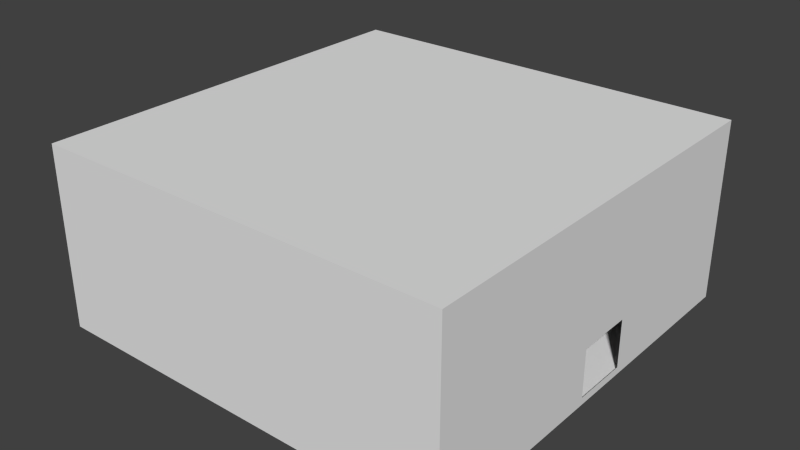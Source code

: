 # Source: Hangar.blend  (saved by Blender 2.68.0; exported with 4.5.12 LTS)
import bpy
from mathutils import Matrix  # noqa: F401  (used for matrix-valued properties, if any)

bpy.ops.wm.read_factory_settings(use_empty=True)
scene = bpy.context.scene
scene.name = 'Scene'

# ---- collections
col_collection_1 = bpy.data.collections.new('Collection 1'); scene.collection.children.link(col_collection_1)

# ---- world
world_world = bpy.data.worlds.new('World'); scene.world = world_world
world_world.color = (0.05088, 0.05088, 0.05088)
world_world.use_sun_shadow = False
world_world.sun_shadow_jitter_overblur = 0.0
world_world.cycles.sampling_method = 'MANUAL'
world_world.cycles.sample_map_resolution = 256

# ---- meshes
me_cube_001 = bpy.data.meshes.new('Cube.001')
me_cube_001.from_pydata([(-1.0, -1.0, -1.0), (-1.0, 1.0, -1.0), (1.0, 1.0, -1.0), (1.0, -1.0, -1.0), (-1.0, -1.0, 1.0), (-1.0, 1.0, 1.0), (1.0, 1.0, 1.0), (1.0, -1.0, 1.0), (0.9829, 1.0, 1.0), (0.9829, 1.0, -1.0), (0.9829, -1.0, 1.0), (0.9829, -1.0, -1.0), (-1.0, -0.9729, 1.0), (-1.0, -0.9729, -1.0), (1.0, -0.9729, 1.0), (1.0, -0.9729, -1.0), (0.9829, -0.9729, -1.0), (0.9829, -0.9729, 1.0), (-0.924, 1.0, -1.0), (-0.924, -1.0, 1.0), (-0.924, 1.0, 1.0), (-0.924, -1.0, -1.0), (-0.924, -0.9729, 1.0), (-0.924, -0.9729, -1.0), (-1.0, 0.963, 1.0), (1.0, 0.963, -1.0), (-1.0, 0.963, -1.0), (1.0, 0.963, 1.0), (0.9829, 0.963, -1.0), (0.9829, 0.963, 1.0), (-0.924, 0.963, 1.0), (-0.924, 0.963, -1.0), (-1.0, -1.0, 257.7), (-1.0, 1.0, 257.7), (1.0, 1.0, 257.7), (1.0, -1.0, 257.7), (0.9829, 1.0, 257.7), (0.9829, -1.0, 257.7), (-1.0, -0.9729, 257.7), (1.0, -0.9729, 257.7), (-0.924, -1.0, 257.7), (-0.924, 1.0, 257.7), (-1.0, 0.963, 257.7), (1.0, 0.963, 257.7), (-0.924, -0.5619, -1.0), (-1.0, -0.5619, 1.0), (1.0, -0.5619, -1.0), (-1.0, -0.5619, -1.0), (1.0, -0.5619, 1.0), (0.9829, -0.5619, -1.0), (-1.0, -0.5619, 257.7), (1.0, -0.5619, 257.7), (-0.924, 0.4779, -1.0), (-1.0, 0.4779, 1.0), (1.0, 0.4779, -1.0), (-1.0, 0.4779, -1.0), (1.0, 0.4779, 1.0), (0.9829, 0.4779, -1.0), (-1.0, 0.4779, 257.7), (1.0, 0.4779, 257.7), (1.0, 1.0, 14.47), (0.9829, 1.0, 14.47), (-0.924, 1.0, 14.47), (-0.924, -1.0, 14.47), (0.9829, -1.0, 14.47), (1.0, 0.963, 14.47), (1.0, -0.9729, 14.47), (-1.0, -1.0, 14.47), (-1.0, 1.0, 14.47), (-1.0, 0.963, 14.47), (-1.0, -0.9729, 14.47), (1.0, -1.0, 14.47), (1.0, -0.5619, 14.47), (-1.0, -0.5619, 14.47), (1.0, 0.4779, 14.47), (-1.0, 0.4779, 14.47), (-0.924, 0.1885, -1.0), (-1.0, 0.1885, 1.0), (1.0, 0.1885, -1.0), (-1.0, 0.1885, -1.0), (1.0, 0.1885, 1.0), (0.9829, 0.1885, -1.0), (1.0, 0.1885, 257.7), (-1.0, 0.1885, 14.47), (1.0, 0.1885, 14.47), (-0.924, -0.08451, -1.0), (-1.0, -0.08451, 1.0), (1.0, -0.08451, -1.0), (-1.0, -0.08451, -1.0), (1.0, -0.08451, 1.0), (0.9829, -0.08451, -1.0), (1.0, -0.08451, 257.7), (1.0, -0.08451, 14.47), (-1.0, -0.08451, 14.47), (1.0, 1.0, 114.8), (-0.924, 1.0, 114.8), (0.9829, -1.0, 114.8), (-1.0, 1.0, 114.8), (-1.0, 0.963, 114.8), (-1.0, -0.9729, 114.8), (1.0, -0.5619, 114.8), (-1.0, -0.5619, 114.8), (1.0, 0.4779, 114.8), (-1.0, 0.4779, 114.8), (0.9829, 1.0, 114.8), (-0.924, -1.0, 114.8), (1.0, 0.963, 114.8), (1.0, -0.9729, 114.8), (-1.0, -1.0, 114.8), (1.0, -1.0, 114.8), (1.0, 0.1885, 114.8), (1.0, -0.08451, 114.8), (0.1487, -0.9729, -1.0), (0.1487, 1.0, -1.0), (0.1487, -1.0, 1.0), (0.1487, 1.0, 1.0), (0.1487, -1.0, -1.0), (0.1487, 0.963, -1.0), (0.1487, -1.0, 257.7), (0.1487, 1.0, 257.7), (0.1487, -0.5619, -1.0), (0.1487, 0.4779, -1.0), (0.1487, 1.0, 14.47), (0.1487, -1.0, 14.47), (0.1487, 0.1885, -1.0), (0.1487, -0.08451, -1.0), (0.1487, 1.0, 114.8), (0.1487, -1.0, 114.8), (-0.09735, -1.0, 14.47), (-0.09735, -1.0, 114.8), (-0.09735, -0.9729, -1.0), (-0.09735, 1.0, -1.0), (-0.09735, -1.0, 1.0), (-0.09735, 1.0, 1.0), (-0.09735, -1.0, -1.0), (-0.09735, 0.963, -1.0), (-0.09735, -1.0, 257.7), (-0.09735, 1.0, 257.7), (-0.09735, -0.5619, -1.0), (-0.09735, 0.4779, -1.0), (-0.09735, 1.0, 14.47), (-0.09735, 0.1885, -1.0), (-0.09735, -0.08451, -1.0), (-0.09735, 1.0, 114.8), (-1.0, -1.0, 380.4), (-1.0, 1.0, 380.4), (1.0, 1.0, 380.4), (1.0, -1.0, 380.4), (0.9829, 1.0, 380.4), (0.9829, -1.0, 380.4), (-1.0, -0.9729, 380.4), (1.0, -0.9729, 380.4), (0.9829, -0.9729, 380.4), (-0.924, -1.0, 380.4), (-0.924, 1.0, 380.4), (-0.924, -0.9729, 380.4), (-1.0, 0.963, 380.4), (1.0, 0.963, 380.4), (0.9829, 0.963, 380.4), (-0.924, 0.963, 380.4), (-1.0, -0.5619, 380.4), (1.0, -0.5619, 380.4), (-1.0, 0.4779, 380.4), (1.0, 0.4779, 380.4), (1.0, 0.1885, 380.4), (1.0, -0.08451, 380.4), (0.1487, -1.0, 380.4), (0.1487, 1.0, 380.4), (0.1487, -0.9729, 380.4), (0.1487, 0.963, 380.4), (-0.09735, 0.963, 380.4), (-0.09735, -1.0, 380.4), (-0.09735, 1.0, 380.4), (-0.09735, -0.9729, 380.4)], [], [(24, 5, 1, 26), (8, 6, 2, 9), (14, 7, 3, 15), (19, 4, 0, 21), (28, 9, 2, 25), (94, 104, 36, 34), (115, 8, 9, 113), (7, 10, 11, 3), (117, 113, 9, 28), (108, 105, 40, 32), (4, 12, 13, 0), (48, 14, 15, 46), (11, 16, 15, 3), (102, 106, 43, 59), (116, 112, 16, 11), (106, 94, 34, 43), (132, 19, 21, 134), (143, 95, 41, 137), (5, 20, 18, 1), (26, 1, 18, 31), (86, 77, 79, 88), (0, 13, 23, 21), (53, 24, 26, 55), (57, 28, 25, 54), (127, 96, 37, 118), (121, 117, 28, 57), (90, 81, 78, 87), (6, 27, 25, 2), (17, 29, 30, 22), (55, 26, 31, 52), (51, 91, 165, 161), (35, 39, 151, 147), (42, 58, 162, 156), (38, 32, 144, 150), (118, 37, 149, 166), (50, 38, 150, 160), (58, 50, 160, 162), (137, 41, 154, 172), (111, 110, 82, 91), (56, 80, 78, 54), (95, 97, 33, 41), (97, 98, 42, 33), (101, 99, 38, 50), (109, 107, 39, 35), (99, 108, 32, 38), (96, 109, 35, 37), (34, 36, 148, 146), (89, 48, 46, 87), (107, 100, 51, 39), (12, 45, 47, 13), (16, 49, 46, 15), (112, 120, 49, 16), (13, 47, 44, 23), (125, 124, 81, 90), (110, 102, 59, 82), (77, 53, 55, 79), (81, 57, 54, 78), (124, 121, 57, 81), (79, 55, 52, 76), (27, 56, 54, 25), (98, 103, 58, 42), (6, 8, 61, 60), (4, 19, 63, 67), (56, 27, 65, 74), (27, 6, 60, 65), (133, 20, 62, 140), (114, 10, 64, 123), (20, 5, 68, 62), (5, 24, 69, 68), (45, 12, 70, 73), (7, 14, 66, 71), (12, 4, 67, 70), (10, 7, 71, 64), (14, 48, 72, 66), (86, 45, 73, 93), (80, 56, 74, 84), (24, 53, 75, 69), (88, 79, 76, 85), (53, 77, 83, 75), (89, 80, 84, 92), (45, 86, 88, 47), (49, 90, 87, 46), (100, 111, 91, 51), (80, 89, 87, 78), (120, 125, 90, 49), (77, 86, 93, 83), (47, 88, 85, 44), (48, 89, 92, 72), (60, 61, 104, 94), (67, 63, 105, 108), (74, 65, 106, 102), (65, 60, 94, 106), (140, 62, 95, 143), (123, 64, 96, 127), (157, 146, 148, 158), (62, 68, 97, 95), (68, 69, 98, 97), (73, 70, 99, 101), (71, 66, 107, 109), (70, 67, 108, 99), (64, 71, 109, 96), (66, 72, 100, 107), (84, 74, 102, 110), (69, 75, 103, 98), (72, 92, 111, 100), (133, 115, 113, 131), (135, 131, 113, 117), (134, 130, 112, 116), (10, 114, 116, 11), (104, 126, 119, 36), (129, 127, 118, 136), (139, 135, 117, 121), (40, 136, 171, 153), (33, 42, 156, 145), (37, 35, 147, 149), (130, 138, 120, 112), (142, 141, 124, 125), (141, 139, 121, 124), (8, 115, 122, 61), (132, 114, 123, 128), (138, 142, 125, 120), (61, 122, 126, 104), (128, 123, 127, 129), (114, 132, 134, 116), (126, 143, 137, 119), (91, 82, 164, 165), (41, 33, 145, 154), (119, 137, 172, 167), (115, 133, 140, 122), (159, 154, 145, 156), (20, 133, 131, 18), (31, 18, 131, 135), (21, 23, 130, 134), (105, 129, 136, 40), (52, 31, 135, 139), (23, 44, 138, 130), (85, 76, 141, 142), (76, 52, 139, 141), (19, 132, 128, 63), (44, 85, 142, 138), (63, 128, 129, 105), (153, 155, 150, 144), (147, 151, 152, 149), (170, 172, 154, 159), (171, 173, 155, 153), (155, 159, 156, 162, 160, 150), (151, 161, 165, 164, 163, 157, 158, 152), (170, 173, 155, 159), (158, 148, 167, 169), (149, 152, 168, 166), (158, 152, 168, 169), (169, 167, 172, 170), (166, 168, 173, 171), (169, 168, 173, 170), (39, 51, 161, 151), (36, 119, 167, 148), (43, 34, 146, 157), (59, 43, 157, 163), (136, 118, 166, 171), (32, 40, 153, 144), (82, 59, 163, 164)])
me_cube_001.use_remesh_preserve_volume = False
me_cube_001.use_remesh_preserve_attributes = False
me_cube_001.use_mirror_vertex_groups = False
me_cube_001.update()

# ---- objects
ob_cube = bpy.data.objects.new('Cube', me_cube_001)

# ---- transforms, parenting, visibility, modifiers, constraints
ob_cube.location = (0.0, 0.0, 0.0)
ob_cube.scale = (120.0, 120.0, 0.2743)
ob_cube.lineart.crease_threshold = 0.0

# ---- collection membership
col_collection_1.objects.link(ob_cube)

# ---- scene / render settings (as saved in the file)
scene.frame_start = 1; scene.frame_end = 250; scene.frame_set(1)
scene.render.engine = 'BLENDER_EEVEE_NEXT'
scene.render.image_settings.color_mode = 'RGB'
scene.render.image_settings.compression = 90
scene.render.resolution_percentage = 50
scene.render.dither_intensity = 0.0
scene.cycles.use_denoising = False
scene.cycles.samples = 10
scene.cycles.sampling_pattern = 'TABULATED_SOBOL'
scene.cycles.light_sampling_threshold = 0.0
scene.cycles.use_adaptive_sampling = False
scene.cycles.use_light_tree = False
scene.cycles.blur_glossy = 0.0
scene.cycles.volume_bounces = 1
scene.cycles.pixel_filter_type = 'GAUSSIAN'
scene.cycles.sample_clamp_indirect = 0.0
scene.view_settings.view_transform = 'Standard'
bpy.context.view_layer.update()

# ---- added for rendering (the .blend has no active camera and no usable light): camera, sun
cam_auto = bpy.data.cameras.new('AutoCamera')
cam_auto.lens = 50.0
cam_auto.sensor_width = 36.0
cam_auto.clip_end = 5767.07
ob_auto_camera = bpy.data.objects.new('AutoCamera', cam_auto)
scene.collection.objects.link(ob_auto_camera)
ob_auto_camera.location = (328.61, -394.332, 314.92)
ob_auto_camera.rotation_euler = (1.09748, -7.21219e-08, 0.694738)
scene.camera = ob_auto_camera
light_auto_sun = bpy.data.lights.new('AutoSun', 'SUN')
light_auto_sun.energy = 3.0
light_auto_sun.angle = 0.0523599
ob_auto_sun = bpy.data.objects.new('AutoSun', light_auto_sun)
scene.collection.objects.link(ob_auto_sun)
ob_auto_sun.rotation_euler = (0.872665, 0.174533, 0.523599)
bpy.context.view_layer.update()
